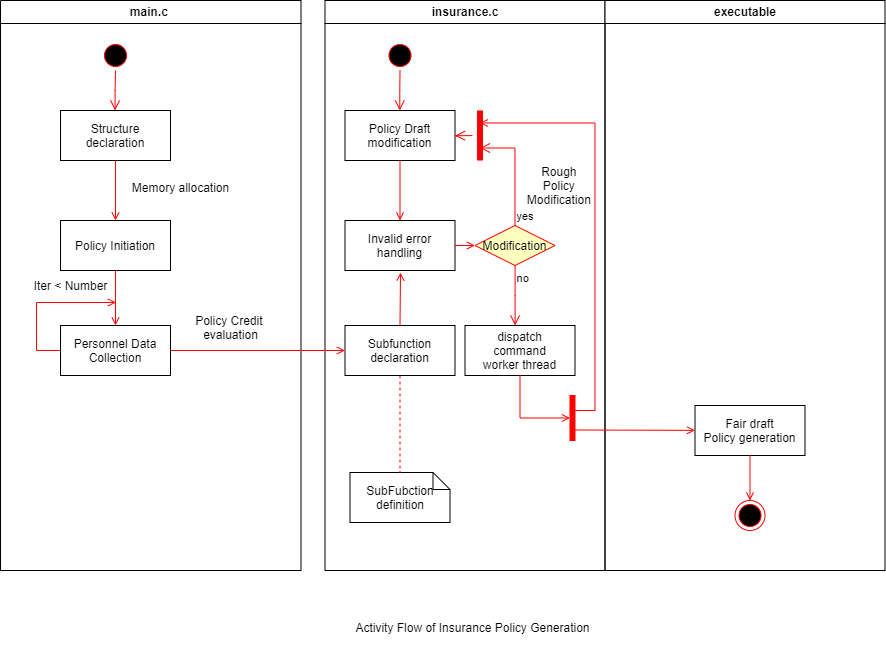

The diagram above was exported from draw.io. Its source (the exported page's mxGraphModel, read from the mxfile embedded in the PNG):
<mxGraphModel dx="1296" dy="685" grid="1" gridSize="10" guides="1" tooltips="1" connect="1" arrows="1" fold="1" page="1" pageScale="1" pageWidth="1169" pageHeight="826" background="#ffffff" math="0" shadow="0">
  <root>
    <mxCell id="0" />
    <mxCell id="1" parent="0" />
    <mxCell id="2" value="main.c " style="swimlane;whiteSpace=wrap" parent="1" vertex="1">
      <mxGeometry x="120" y="128" width="300.5" height="570" as="geometry" />
    </mxCell>
    <mxCell id="5" value="" style="ellipse;shape=startState;fillColor=#000000;strokeColor=#ff0000;" parent="2" vertex="1">
      <mxGeometry x="100" y="40" width="30" height="30" as="geometry" />
    </mxCell>
    <mxCell id="6" value="" style="edgeStyle=elbowEdgeStyle;elbow=horizontal;verticalAlign=bottom;endArrow=open;endSize=8;strokeColor=#FF0000;endFill=1;rounded=0" parent="2" source="5" target="7" edge="1">
      <mxGeometry x="100" y="40" as="geometry">
        <mxPoint x="115" y="110" as="targetPoint" />
      </mxGeometry>
    </mxCell>
    <mxCell id="7" value="Structure &#10;declaration" style="" parent="2" vertex="1">
      <mxGeometry x="60" y="110" width="110" height="50" as="geometry" />
    </mxCell>
    <mxCell id="8" value="Policy Initiation" style="" parent="2" vertex="1">
      <mxGeometry x="60" y="220" width="110" height="50" as="geometry" />
    </mxCell>
    <mxCell id="9" value="" style="endArrow=open;strokeColor=#FF0000;endFill=1;rounded=0" parent="2" source="7" target="8" edge="1">
      <mxGeometry relative="1" as="geometry" />
    </mxCell>
    <mxCell id="10" value="Personnel Data &#10;Collection" style="" parent="2" vertex="1">
      <mxGeometry x="60" y="325" width="110" height="50" as="geometry" />
    </mxCell>
    <mxCell id="11" value="" style="endArrow=open;strokeColor=#FF0000;endFill=1;rounded=0" parent="2" source="8" target="10" edge="1">
      <mxGeometry relative="1" as="geometry" />
    </mxCell>
    <mxCell id="12" value="" style="edgeStyle=elbowEdgeStyle;elbow=horizontal;strokeColor=#FF0000;endArrow=open;endFill=1;rounded=0" parent="2" source="10" edge="1">
      <mxGeometry width="100" height="100" relative="1" as="geometry">
        <mxPoint x="160" y="290" as="sourcePoint" />
        <mxPoint x="115.5" y="302" as="targetPoint" />
        <Array as="points">
          <mxPoint x="36" y="142" />
          <mxPoint x="30" y="250" />
        </Array>
      </mxGeometry>
    </mxCell>
    <mxCell id="iYH0ltESBz1y5vDP33PV-43" value="Iter &amp;lt; Number" style="text;html=1;align=center;verticalAlign=middle;resizable=0;points=[];autosize=1;" vertex="1" parent="2">
      <mxGeometry x="25.5" y="275" width="90" height="20" as="geometry" />
    </mxCell>
    <mxCell id="iYH0ltESBz1y5vDP33PV-44" value="Policy Credit &lt;br&gt;evaluation" style="text;html=1;align=center;verticalAlign=middle;resizable=0;points=[];autosize=1;" vertex="1" parent="2">
      <mxGeometry x="190" y="312" width="80" height="30" as="geometry" />
    </mxCell>
    <mxCell id="iYH0ltESBz1y5vDP33PV-50" value="Memory allocation" style="text;html=1;align=center;verticalAlign=middle;resizable=0;points=[];autosize=1;" vertex="1" parent="2">
      <mxGeometry x="125" y="177" width="110" height="20" as="geometry" />
    </mxCell>
    <mxCell id="3" value="insurance.c" style="swimlane;whiteSpace=wrap" parent="1" vertex="1">
      <mxGeometry x="444.5" y="128" width="280" height="570" as="geometry" />
    </mxCell>
    <mxCell id="13" value="" style="ellipse;shape=startState;fillColor=#000000;strokeColor=#ff0000;" parent="3" vertex="1">
      <mxGeometry x="60" y="40" width="30" height="30" as="geometry" />
    </mxCell>
    <mxCell id="14" value="" style="edgeStyle=elbowEdgeStyle;elbow=horizontal;verticalAlign=bottom;endArrow=open;endSize=8;strokeColor=#FF0000;endFill=1;rounded=0" parent="3" source="13" target="15" edge="1">
      <mxGeometry x="40" y="20" as="geometry">
        <mxPoint x="55" y="90" as="targetPoint" />
      </mxGeometry>
    </mxCell>
    <mxCell id="15" value="Policy Draft &#10;modification" style="" parent="3" vertex="1">
      <mxGeometry x="20" y="110" width="110" height="50" as="geometry" />
    </mxCell>
    <mxCell id="16" value="Invalid error &#10;handling" style="" parent="3" vertex="1">
      <mxGeometry x="20" y="220" width="110" height="50" as="geometry" />
    </mxCell>
    <mxCell id="17" value="" style="endArrow=open;strokeColor=#FF0000;endFill=1;rounded=0" parent="3" source="15" target="16" edge="1">
      <mxGeometry relative="1" as="geometry" />
    </mxCell>
    <mxCell id="18" value="Subfunction &#10;declaration" style="" parent="3" vertex="1">
      <mxGeometry x="20" y="325" width="110" height="50" as="geometry" />
    </mxCell>
    <mxCell id="19" value="" style="endArrow=open;strokeColor=#FF0000;endFill=1;rounded=0;exitX=0.5;exitY=0;exitDx=0;exitDy=0;" parent="3" source="18" edge="1">
      <mxGeometry relative="1" as="geometry">
        <mxPoint x="75.5" y="272" as="targetPoint" />
      </mxGeometry>
    </mxCell>
    <mxCell id="21" value="Modification" style="rhombus;fillColor=#ffffc0;strokeColor=#ff0000;" parent="3" vertex="1">
      <mxGeometry x="150" y="225" width="80" height="40" as="geometry" />
    </mxCell>
    <mxCell id="22" value="yes" style="edgeStyle=elbowEdgeStyle;elbow=horizontal;align=left;verticalAlign=bottom;endArrow=open;endSize=8;strokeColor=#FF0000;exitX=0.5;exitY=0;endFill=1;rounded=0;entryX=0.75;entryY=0.5;entryPerimeter=0" parent="3" source="21" target="25" edge="1">
      <mxGeometry x="-1" relative="1" as="geometry">
        <mxPoint x="160" y="150" as="targetPoint" />
        <Array as="points">
          <mxPoint x="190" y="180" />
        </Array>
      </mxGeometry>
    </mxCell>
    <mxCell id="23" value="no" style="edgeStyle=elbowEdgeStyle;elbow=horizontal;align=left;verticalAlign=top;endArrow=open;endSize=8;strokeColor=#FF0000;endFill=1;rounded=0" parent="3" source="21" target="30" edge="1">
      <mxGeometry x="-1" relative="1" as="geometry">
        <mxPoint x="190" y="305" as="targetPoint" />
      </mxGeometry>
    </mxCell>
    <mxCell id="24" value="" style="endArrow=open;strokeColor=#FF0000;endFill=1;rounded=0" parent="3" source="16" target="21" edge="1">
      <mxGeometry relative="1" as="geometry" />
    </mxCell>
    <mxCell id="25" value="" style="shape=line;strokeWidth=6;strokeColor=#ff0000;rotation=90" parent="3" vertex="1">
      <mxGeometry x="130" y="127.5" width="50" height="15" as="geometry" />
    </mxCell>
    <mxCell id="26" value="" style="edgeStyle=elbowEdgeStyle;elbow=horizontal;verticalAlign=bottom;endArrow=open;endSize=8;strokeColor=#FF0000;endFill=1;rounded=0" parent="3" source="25" target="15" edge="1">
      <mxGeometry x="130" y="90" as="geometry">
        <mxPoint x="230" y="140" as="targetPoint" />
      </mxGeometry>
    </mxCell>
    <mxCell id="30" value="dispatch&#10;command&#10;worker thread" style="" parent="3" vertex="1">
      <mxGeometry x="140" y="325" width="110" height="50" as="geometry" />
    </mxCell>
    <mxCell id="31" value="SubFubction definition" style="shape=note;whiteSpace=wrap;size=17" parent="3" vertex="1">
      <mxGeometry x="25" y="472" width="100" height="50" as="geometry" />
    </mxCell>
    <mxCell id="32" value="" style="endArrow=none;strokeColor=#FF0000;endFill=0;rounded=0;dashed=1" parent="3" source="18" target="31" edge="1">
      <mxGeometry relative="1" as="geometry" />
    </mxCell>
    <mxCell id="34" value="" style="whiteSpace=wrap;strokeColor=#FF0000;fillColor=#FF0000" parent="3" vertex="1">
      <mxGeometry x="245" y="395" width="5" height="45" as="geometry" />
    </mxCell>
    <mxCell id="41" value="" style="edgeStyle=elbowEdgeStyle;elbow=horizontal;entryX=0;entryY=0.5;strokeColor=#FF0000;endArrow=open;endFill=1;rounded=0" parent="3" source="30" target="34" edge="1">
      <mxGeometry width="100" height="100" relative="1" as="geometry">
        <mxPoint x="60" y="480" as="sourcePoint" />
        <mxPoint x="160" y="380" as="targetPoint" />
        <Array as="points">
          <mxPoint x="195" y="400" />
        </Array>
      </mxGeometry>
    </mxCell>
    <mxCell id="iYH0ltESBz1y5vDP33PV-47" value="Rough &lt;br&gt;Policy &lt;br&gt;Modification&amp;nbsp;" style="text;html=1;align=center;verticalAlign=middle;resizable=0;points=[];autosize=1;" vertex="1" parent="3">
      <mxGeometry x="195.5" y="160" width="80" height="50" as="geometry" />
    </mxCell>
    <mxCell id="4" value="executable" style="swimlane;whiteSpace=wrap" parent="1" vertex="1">
      <mxGeometry x="724.5" y="128" width="280" height="570" as="geometry" />
    </mxCell>
    <mxCell id="33" value="Fair draft &#10;Policy generation" style="" parent="4" vertex="1">
      <mxGeometry x="90" y="405" width="110" height="50" as="geometry" />
    </mxCell>
    <mxCell id="35" value="" style="edgeStyle=elbowEdgeStyle;elbow=horizontal;strokeColor=#FF0000;endArrow=open;endFill=1;rounded=0;entryX=0.25;entryY=0.5;entryPerimeter=0" parent="4" target="25" edge="1">
      <mxGeometry width="100" height="100" relative="1" as="geometry">
        <mxPoint x="-30" y="410" as="sourcePoint" />
        <mxPoint x="-120" y="120" as="targetPoint" />
        <Array as="points">
          <mxPoint x="-10" y="135" />
        </Array>
      </mxGeometry>
    </mxCell>
    <mxCell id="37" value="" style="edgeStyle=none;strokeColor=#FF0000;endArrow=open;endFill=1;rounded=0" parent="4" target="33" edge="1">
      <mxGeometry width="100" height="100" relative="1" as="geometry">
        <mxPoint x="-30" y="429.5" as="sourcePoint" />
        <mxPoint x="90" y="429.5" as="targetPoint" />
      </mxGeometry>
    </mxCell>
    <mxCell id="38" value="" style="ellipse;shape=endState;fillColor=#000000;strokeColor=#ff0000" parent="4" vertex="1">
      <mxGeometry x="130" y="500" width="30" height="30" as="geometry" />
    </mxCell>
    <mxCell id="39" value="" style="endArrow=open;strokeColor=#FF0000;endFill=1;rounded=0" parent="4" source="33" target="38" edge="1">
      <mxGeometry relative="1" as="geometry" />
    </mxCell>
    <mxCell id="20" value="" style="endArrow=open;strokeColor=#FF0000;endFill=1;rounded=0" parent="1" source="10" target="18" edge="1">
      <mxGeometry relative="1" as="geometry" />
    </mxCell>
    <mxCell id="iYH0ltESBz1y5vDP33PV-51" value="Activity Flow of Insurance Policy Generation" style="text;html=1;strokeColor=none;fillColor=none;align=center;verticalAlign=middle;whiteSpace=wrap;rounded=0;" vertex="1" parent="1">
      <mxGeometry x="459.5" y="720" width="265" height="70" as="geometry" />
    </mxCell>
  </root>
</mxGraphModel>